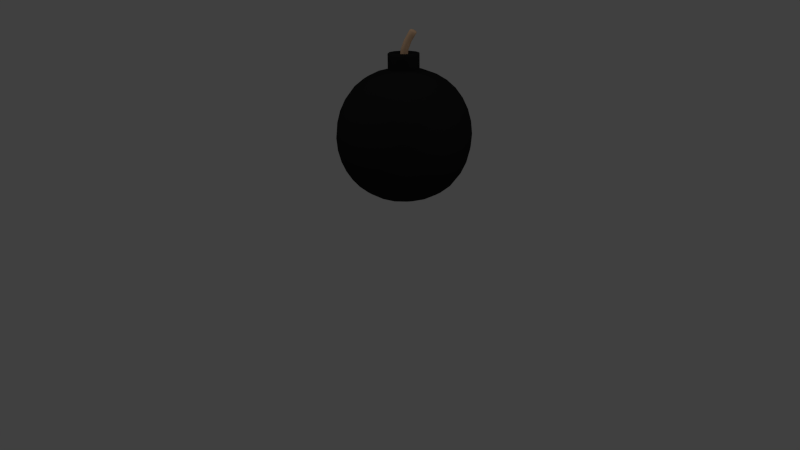 # Source: Bomb.blend  (saved by Blender 2.74.0; exported with 4.5.12 LTS)
import bpy
from mathutils import Matrix  # noqa: F401  (used for matrix-valued properties, if any)

bpy.ops.wm.read_factory_settings(use_empty=True)
scene = bpy.context.scene
scene.name = 'Scene'

# ---- collections
col_collection_1 = bpy.data.collections.new('Collection 1'); scene.collection.children.link(col_collection_1)

# ---- materials (node trees are filled in below, after node groups)
mat_bomb = bpy.data.materials.new('Bomb')
mat_bomb.alpha_threshold = 0.0
mat_bomb.use_transparent_shadow = False
mat_bomb.diffuse_color = (0.01599, 0.01599, 0.01599, 1.0)
mat_bomb.roughness = 0.5
mat_bombrope = bpy.data.materials.new('BombRope')
mat_bombrope.alpha_threshold = 0.0
mat_bombrope.use_transparent_shadow = False
mat_bombrope.diffuse_color = (0.8, 0.5193, 0.3226, 1.0)
mat_bombrope.roughness = 0.5

# ---- material node trees

# ---- world
world_world = bpy.data.worlds.new('World'); scene.world = world_world
world_world.color = (0.05088, 0.05088, 0.05088)
world_world.use_sun_shadow = False
world_world.sun_shadow_jitter_overblur = 0.0
world_world.cycles.sampling_method = 'MANUAL'
world_world.cycles.sample_map_resolution = 256
world_world.light_settings.ao_factor = 0.5

# ---- cameras
cam_camera = bpy.data.cameras.new('Camera')
cam_camera.clip_end = 100.0
cam_camera.lens = 35.0
cam_camera.sensor_width = 32.0
cam_camera.sensor_height = 18.0
cam_camera.ortho_scale = 7.314
cam_camera.dof.focus_distance = 0.0
cam_camera.dof.aperture_fstop = 128.0

# ---- lights
light_lamp_002 = bpy.data.lights.new('Lamp.002', 'POINT')
light_lamp_002.transmission_factor = 0.0
light_lamp_002.cutoff_distance = 30.0
light_lamp_002.energy = 100.0
light_lamp_002.shadow_buffer_clip_start = 1.001
light_lamp_002.shadow_soft_size = 0.1
light_lamp_002.shadow_maximum_resolution = 0.006
light_lamp_002.use_absolute_resolution = True
light_lamp_002.cycles.use_multiple_importance_sampling = False
light_lamp_001 = bpy.data.lights.new('Lamp.001', 'POINT')
light_lamp_001.transmission_factor = 0.0
light_lamp_001.cutoff_distance = 30.0
light_lamp_001.energy = 100.0
light_lamp_001.shadow_buffer_clip_start = 1.001
light_lamp_001.shadow_soft_size = 0.1
light_lamp_001.shadow_maximum_resolution = 0.006
light_lamp_001.use_absolute_resolution = True
light_lamp_001.cycles.use_multiple_importance_sampling = False
light_lamp = bpy.data.lights.new('Lamp', 'POINT')
light_lamp.transmission_factor = 0.0
light_lamp.cutoff_distance = 30.0
light_lamp.energy = 100.0
light_lamp.shadow_buffer_clip_start = 1.001
light_lamp.shadow_soft_size = 0.1
light_lamp.shadow_maximum_resolution = 0.006
light_lamp.use_absolute_resolution = True
light_lamp.cycles.use_multiple_importance_sampling = False

# ---- meshes
me_cube_001 = bpy.data.meshes.new('Cube.001')
me_cube_001.from_pydata([(0.06189, 0.1072, 0.6411), (0.1238, -7.011e-09, 0.6411), (0.06189, -0.1072, 0.6411), (-0.06189, -0.1072, 0.6411), (-0.1238, 0.0, 0.6411), (-0.06189, 0.1072, 0.6411), (-0.05239, 0.09075, 0.6464), (-0.1048, 0.0, 0.6464), (-0.05239, -0.09075, 0.6464), (0.05239, -0.09075, 0.6464), (0.1048, -7.011e-09, 0.6464), (0.05239, 0.09075, 0.6464), (-0.0429, 0.0743, 0.3969), (-0.0858, 0.0, 0.3969), (-0.0429, -0.0743, 0.3969), (0.0429, -0.0743, 0.3969), (0.0858, -7.011e-09, 0.3969), (0.0429, 0.0743, 0.3969), (0.0429, 0.0743, 0.5237), (0.0858, -7.011e-09, 0.5237), (0.0429, -0.0743, 0.5237), (-0.0429, -0.0743, 0.5237), (-0.0858, 0.0, 0.5237), (-0.0429, 0.0743, 0.5237), (-0.0429, 0.0743, 0.6442), (-0.0858, 0.0, 0.6442), (-0.0429, -0.0743, 0.6442), (0.0429, -0.0743, 0.6442), (0.0858, -7.011e-09, 0.6442), (0.0429, 0.0743, 0.6442), (-0.06189, 0.1072, 0.5117), (-0.1238, 0.0, 0.5117), (-0.06189, -0.1072, 0.5117), (0.06189, -0.1072, 0.5117), (0.1238, -7.011e-09, 0.5117), (0.06189, 0.1072, 0.5117), (0.06504, 0.02644, 0.8139), (0.05137, 0.0, 0.8203), (0.06504, -0.02644, 0.8139), (0.09239, -0.02644, 0.8011), (0.1061, 2.921e-09, 0.7946), (0.09239, 0.02644, 0.8011), (0.01526, 0.02644, 0.592), (0.03053, -3.505e-09, 0.592), (0.01526, -0.02644, 0.592), (-0.01526, -0.02644, 0.592), (-0.03053, -2.337e-09, 0.592), (-0.01526, 0.02644, 0.592), (0.08725, 1.558e-09, 0.8214), (0.04965, 0.02644, 0.7334), (0.06421, -5.842e-10, 0.7306), (0.04965, -0.02644, 0.7334), (0.02054, -0.02644, 0.7391), (0.005984, -1.168e-09, 0.742), (0.02054, 0.02644, 0.7391), (0.06189, 0.1072, 0.3877), (3.505e-09, 0.1251, 0.6411), (0.05951, 0.1031, 0.6451), (0.1083, 0.06253, 0.5117), (0.1238, -7.011e-09, 0.3877), (0.119, -7.011e-09, 0.6451), (0.1083, -0.06253, 0.5117), (0.06189, -0.1072, 0.3877), (0.05951, -0.1031, 0.6451), (-5.842e-09, -0.1251, 0.5117), (-0.06189, -0.1072, 0.3877), (-0.05951, -0.1031, 0.6451), (-0.1083, -0.06253, 0.5117), (-0.1238, 0.0, 0.3877), (-0.119, 0.0, 0.6451), (-0.1083, 0.06253, 0.5117), (-0.06189, 0.1072, 0.3877), (-0.05951, 0.1031, 0.6451), (0.04527, 0.07842, 0.6458), (0.09055, -7.011e-09, 0.6458), (0.04527, -0.07842, 0.6458), (-0.04527, -0.07842, 0.6458), (-0.09055, 0.0, 0.6458), (-0.04527, 0.07842, 0.6458), (1.168e-09, 0.1059, 0.6464), (-0.09169, 0.05294, 0.6464), (-0.09169, -0.05294, 0.6464), (-4.674e-09, -0.1059, 0.6464), (0.09169, -0.05294, 0.6464), (0.09169, 0.05294, 0.6464), (0.0429, 0.0743, 0.3886), (0.0858, -7.011e-09, 0.3886), (0.0429, -0.0743, 0.3886), (-0.0429, -0.0743, 0.3886), (-0.0858, 0.0, 0.3886), (-0.0429, 0.0743, 0.3886), (1.168e-09, 0.08669, 0.6442), (-0.07507, 0.04334, 0.3969), (-0.07507, -0.04334, 0.3969), (-4.674e-09, -0.08669, 0.3969), (0.07507, -0.04334, 0.3969), (0.07507, 0.04334, 0.3969), (1.168e-09, 0.08669, 0.3969), (-0.07507, 0.04334, 0.5237), (-0.07507, -0.04334, 0.5237), (-4.674e-09, -0.08669, 0.5237), (0.07507, -0.04334, 0.5237), (0.07507, 0.04334, 0.5237), (0.0429, 0.0743, 0.4328), (0.0858, -7.011e-09, 0.4328), (0.0429, -0.0743, 0.4328), (-0.0429, -0.0743, 0.4328), (-0.0858, 0.0, 0.4328), (-0.0429, 0.0743, 0.4328), (1.168e-09, 0.08669, 0.5237), (-0.07507, 0.04334, 0.6442), (-0.07507, -0.04334, 0.6442), (-4.674e-09, -0.08669, 0.6442), (0.07507, -0.04334, 0.6442), (0.07507, 0.04334, 0.6442), (-0.0429, 0.0743, 0.613), (-0.0858, 0.0, 0.613), (-0.0429, -0.0743, 0.613), (0.0429, -0.0743, 0.613), (0.0858, -7.011e-09, 0.613), (0.0429, 0.0743, 0.613), (3.505e-09, 0.1251, 0.5117), (0.1083, 0.06253, 0.6411), (0.1083, -0.06253, 0.6411), (-5.842e-09, -0.1251, 0.6411), (-0.1083, -0.06253, 0.6411), (-0.1083, 0.06253, 0.6411), (-0.06189, 0.1072, 0.6061), (-0.1238, 0.0, 0.6061), (-0.06189, -0.1072, 0.6061), (0.06189, -0.1072, 0.6061), (0.1238, -7.011e-09, 0.6061), (0.06189, 0.1072, 0.6061), (0.01526, 0.02644, 0.505), (0.03053, -3.505e-09, 0.505), (0.01526, -0.02644, 0.505), (-0.01526, -0.02644, 0.505), (-0.03053, -2.337e-09, 0.505), (-0.01526, 0.02644, 0.505), (0.09529, 0.01983, 0.8128), (0.1055, 2.873e-09, 0.8076), (0.09529, -0.01983, 0.8128), (0.07494, -0.01983, 0.8231), (0.06477, 3.895e-10, 0.8282), (0.07494, 0.01983, 0.8231), (5.842e-10, 0.03084, 0.592), (0.05479, 0.01542, 0.8187), (0.05479, -0.01542, 0.8187), (0.07872, -0.03084, 0.8075), (0.1027, -0.01542, 0.7962), (0.1027, 0.01542, 0.7962), (0.0351, 0.03084, 0.7363), (-0.02671, 0.01542, 0.592), (-0.02671, -0.01542, 0.592), (-1.461e-09, -0.03084, 0.592), (0.02671, -0.01542, 0.592), (0.02671, 0.01542, 0.592), (0.02386, 0.02644, 0.6709), (0.03895, -2.775e-09, 0.6701), (0.02386, -0.02644, 0.6709), (-0.006313, -0.02644, 0.6723), (-0.0214, -2.045e-09, 0.673), (-0.006313, 0.02644, 0.6723), (0.009623, 0.01542, 0.7413), (0.009623, -0.01542, 0.7413), (0.0351, -0.03084, 0.7363), (0.06057, -0.01542, 0.7313), (0.06057, 0.01542, 0.7313), (0.07872, 0.03084, 0.8075), (0.07753, 0.02644, 0.7775), (0.09151, 1.753e-09, 0.7724), (0.07753, -0.02644, 0.7775), (0.04957, -0.02644, 0.7879), (0.03559, -2.921e-10, 0.7931), (0.04957, 0.02644, 0.7879), (2.757e-09, 0.1251, 0.3877), (2.29e-09, 0.1203, 0.6451), (0.1083, 0.06253, 0.3877), (0.1041, 0.06013, 0.6451), (0.1083, -0.06253, 0.3877), (0.1041, -0.06013, 0.6451), (-6.614e-09, -0.1251, 0.3877), (-5.927e-09, -0.1203, 0.6451), (-0.1083, -0.06253, 0.3877), (-0.1041, -0.06013, 0.6451), (-0.1083, 0.06253, 0.3877), (-0.1041, 0.06013, 0.6451), (1.663e-09, 0.09149, 0.6458), (0.07923, 0.04574, 0.6458), (0.07923, -0.04574, 0.6458), (-4.574e-09, -0.09149, 0.6458), (-0.07923, -0.04574, 0.6458), (-0.07923, 0.04574, 0.6458), (1.911e-09, 0.08669, 0.3886), (0.07507, 0.04334, 0.3886), (0.07507, -0.04334, 0.3886), (-4.585e-09, -0.08669, 0.3886), (-0.07507, -0.04334, 0.3886), (-0.07507, 0.04334, 0.3886), (1.434e-09, 0.08669, 0.4328), (-0.07507, 0.04334, 0.4328), (-0.07507, -0.04334, 0.4328), (-4.225e-09, -0.08669, 0.4328), (0.07507, -0.04334, 0.4328), (0.07507, 0.04334, 0.4328), (1.859e-09, 0.08669, 0.613), (-0.07507, 0.04334, 0.613), (-0.07507, -0.04334, 0.613), (-4.225e-09, -0.08669, 0.613), (0.07507, -0.04334, 0.613), (0.07507, 0.04334, 0.613), (3.007e-09, 0.1251, 0.6061), (0.1083, 0.06253, 0.6061), (0.1083, -0.06253, 0.6061), (-6.162e-09, -0.1251, 0.6061), (-0.1083, -0.06253, 0.6061), (-0.1083, 0.06253, 0.6061), (6.801e-10, 0.03084, 0.505), (0.02671, 0.01542, 0.505), (0.02671, -0.01542, 0.505), (-1.631e-09, -0.03084, 0.505), (-0.02671, -0.01542, 0.505), (-0.02671, 0.01542, 0.505), (0.08346, 0.02546, 0.8152), (0.1031, 0.01273, 0.8055), (0.1031, -0.01273, 0.8055), (0.08346, -0.02546, 0.8152), (0.06382, -0.01273, 0.8249), (0.06382, 0.01273, 0.8249), (0.008774, 0.03084, 0.6716), (-0.01763, 0.01542, 0.6728), (-0.01763, -0.01542, 0.6728), (0.008774, -0.03084, 0.6716), (0.03517, -0.01542, 0.6703), (0.03517, 0.01542, 0.6703), (0.03908, 0.01542, 0.7918), (0.03908, -0.01542, 0.7918), (0.06355, -0.03084, 0.7827), (0.08802, -0.01542, 0.7737), (0.08802, 0.01542, 0.7737), (0.06355, 0.03084, 0.7827), (-0.5327, 0.0, 0.0), (-0.5236, 0.0, 0.1081), (-0.4963, -5.842e-10, 0.2117), (-0.451, 0.0, 0.3064), (-0.5236, 0.1081, 0.0), (-0.4963, 0.2117, 5.842e-10), (-0.451, 0.3064, 0.0), (-0.5236, 0.0, -0.1081), (-0.4963, 5.842e-10, -0.2117), (-0.451, 0.0, -0.3064), (-0.5236, -0.1081, 0.0), (-0.4963, -0.2117, -5.842e-10), (-0.451, -0.3064, 0.0), (-0.5146, -0.1062, 0.1062), (-0.4878, -0.1024, 0.208), (-0.4431, -0.09856, 0.301), (-0.4878, -0.208, 0.1024), (-0.4626, -0.2001, 0.2001), (-0.4214, -0.1913, 0.2885), (-0.4431, -0.301, 0.09856), (-0.4214, -0.2885, 0.1913), (-0.3875, -0.2724, 0.2724), (-0.5146, 0.1062, 0.1062), (-0.4878, 0.208, 0.1024), (-0.4431, 0.301, 0.09856), (-0.4878, 0.1024, 0.208), (-0.4626, 0.2001, 0.2001), (-0.4214, 0.2885, 0.1913), (-0.4431, 0.09856, 0.301), (-0.4214, 0.1913, 0.2885), (-0.3875, 0.2724, 0.2724), (-0.5146, 0.1062, -0.1062), (-0.4878, 0.1024, -0.208), (-0.4431, 0.09856, -0.301), (-0.4878, 0.208, -0.1024), (-0.4626, 0.2001, -0.2001), (-0.4214, 0.1913, -0.2885), (-0.4431, 0.301, -0.09856), (-0.4214, 0.2885, -0.1913), (-0.3875, 0.2724, -0.2724), (-0.5146, -0.1062, -0.1062), (-0.4878, -0.208, -0.1024), (-0.4431, -0.301, -0.09856), (-0.4878, -0.1024, -0.208), (-0.4626, -0.2001, -0.2001), (-0.4214, -0.2885, -0.1913), (-0.4431, -0.09856, -0.301), (-0.4214, -0.1913, -0.2885), (-0.3875, -0.2724, -0.2724), (0.0, 0.5327, 0.0), (0.0, 0.5236, 0.1081), (-5.842e-10, 0.4963, 0.2117), (0.0, 0.451, 0.3064), (0.1081, 0.5236, 0.0), (0.2117, 0.4963, 5.842e-10), (0.3064, 0.451, 0.0), (0.0, 0.5236, -0.1081), (5.842e-10, 0.4963, -0.2117), (0.0, 0.451, -0.3064), (-0.1081, 0.5236, 0.0), (-0.2117, 0.4963, -5.842e-10), (-0.3064, 0.451, 0.0), (-0.1062, 0.5146, 0.1062), (-0.1024, 0.4878, 0.208), (-0.09856, 0.4431, 0.301), (-0.208, 0.4878, 0.1024), (-0.2001, 0.4626, 0.2001), (-0.1913, 0.4214, 0.2885), (-0.301, 0.4431, 0.09856), (-0.2885, 0.4214, 0.1913), (-0.2724, 0.3875, 0.2724), (0.1062, 0.5146, 0.1062), (0.208, 0.4878, 0.1024), (0.301, 0.4431, 0.09856), (0.1024, 0.4878, 0.208), (0.2001, 0.4626, 0.2001), (0.2885, 0.4214, 0.1913), (0.09856, 0.4431, 0.301), (0.1913, 0.4214, 0.2885), (0.2724, 0.3875, 0.2724), (0.1062, 0.5146, -0.1062), (0.1024, 0.4878, -0.208), (0.09856, 0.4431, -0.301), (0.208, 0.4878, -0.1024), (0.2001, 0.4626, -0.2001), (0.1913, 0.4214, -0.2885), (0.301, 0.4431, -0.09856), (0.2885, 0.4214, -0.1913), (0.2724, 0.3875, -0.2724), (-0.1062, 0.5146, -0.1062), (-0.208, 0.4878, -0.1024), (-0.301, 0.4431, -0.09856), (-0.1024, 0.4878, -0.208), (-0.2001, 0.4626, -0.2001), (-0.2885, 0.4214, -0.1913), (-0.09856, 0.4431, -0.301), (-0.1913, 0.4214, -0.2885), (-0.2724, 0.3875, -0.2724), (0.5327, 0.0, 0.0), (0.5236, 0.0, 0.1081), (0.4963, 5.842e-10, 0.2117), (0.451, 0.0, 0.3064), (0.5236, -0.1081, 0.0), (0.4963, -0.2117, 5.842e-10), (0.451, -0.3064, 0.0), (0.5236, 0.0, -0.1081), (0.4963, -5.842e-10, -0.2117), (0.451, 0.0, -0.3064), (0.5236, 0.1081, 0.0), (0.4963, 0.2117, -5.842e-10), (0.451, 0.3064, 0.0), (0.5146, 0.1062, 0.1062), (0.4878, 0.1024, 0.208), (0.4431, 0.09856, 0.301), (0.4878, 0.208, 0.1024), (0.4626, 0.2001, 0.2001), (0.4214, 0.1913, 0.2885), (0.4431, 0.301, 0.09856), (0.4214, 0.2885, 0.1913), (0.3875, 0.2724, 0.2724), (0.5146, -0.1062, 0.1062), (0.4878, -0.208, 0.1024), (0.4431, -0.301, 0.09856), (0.4878, -0.1024, 0.208), (0.4626, -0.2001, 0.2001), (0.4214, -0.2885, 0.1913), (0.4431, -0.09856, 0.301), (0.4214, -0.1913, 0.2885), (0.3875, -0.2724, 0.2724), (0.5146, -0.1062, -0.1062), (0.4878, -0.1024, -0.208), (0.4431, -0.09856, -0.301), (0.4878, -0.208, -0.1024), (0.4626, -0.2001, -0.2001), (0.4214, -0.1913, -0.2885), (0.4431, -0.301, -0.09856), (0.4214, -0.2885, -0.1913), (0.3875, -0.2724, -0.2724), (0.5146, 0.1062, -0.1062), (0.4878, 0.208, -0.1024), (0.4431, 0.301, -0.09856), (0.4878, 0.1024, -0.208), (0.4626, 0.2001, -0.2001), (0.4214, 0.2885, -0.1913), (0.4431, 0.09856, -0.301), (0.4214, 0.1913, -0.2885), (0.3875, 0.2724, -0.2724), (0.0, -0.5327, 0.0), (0.0, -0.5236, 0.1081), (5.842e-10, -0.4963, 0.2117), (0.0, -0.451, 0.3064), (-0.1081, -0.5236, 0.0), (-0.2117, -0.4963, 5.842e-10), (-0.3064, -0.451, 0.0), (0.0, -0.5236, -0.1081), (-5.842e-10, -0.4963, -0.2117), (0.0, -0.451, -0.3064), (0.1081, -0.5236, 0.0), (0.2117, -0.4963, -5.842e-10), (0.3064, -0.451, 0.0), (0.1062, -0.5146, 0.1062), (0.1024, -0.4878, 0.208), (0.09856, -0.4431, 0.301), (0.208, -0.4878, 0.1024), (0.2001, -0.4626, 0.2001), (0.1913, -0.4214, 0.2885), (0.301, -0.4431, 0.09856), (0.2885, -0.4214, 0.1913), (0.2724, -0.3875, 0.2724), (-0.1062, -0.5146, 0.1062), (-0.208, -0.4878, 0.1024), (-0.301, -0.4431, 0.09856), (-0.1024, -0.4878, 0.208), (-0.2001, -0.4626, 0.2001), (-0.2885, -0.4214, 0.1913), (-0.09856, -0.4431, 0.301), (-0.1913, -0.4214, 0.2885), (-0.2724, -0.3875, 0.2724), (-0.1062, -0.5146, -0.1062), (-0.1024, -0.4878, -0.208), (-0.09856, -0.4431, -0.301), (-0.208, -0.4878, -0.1024), (-0.2001, -0.4626, -0.2001), (-0.1913, -0.4214, -0.2885), (-0.301, -0.4431, -0.09856), (-0.2885, -0.4214, -0.1913), (-0.2724, -0.3875, -0.2724), (0.1062, -0.5146, -0.1062), (0.208, -0.4878, -0.1024), (0.301, -0.4431, -0.09856), (0.1024, -0.4878, -0.208), (0.2001, -0.4626, -0.2001), (0.2885, -0.4214, -0.1913), (0.09856, -0.4431, -0.301), (0.1913, -0.4214, -0.2885), (0.2724, -0.3875, -0.2724), (0.0, 0.0, -0.5327), (-0.1081, 0.0, -0.5236), (-0.2117, -5.842e-10, -0.4963), (-0.3064, 0.0, -0.451), (0.0, 0.1081, -0.5236), (-5.842e-10, 0.2117, -0.4963), (0.0, 0.3064, -0.451), (0.1081, 0.0, -0.5236), (0.2117, 5.842e-10, -0.4963), (0.3064, 0.0, -0.451), (0.0, -0.1081, -0.5236), (5.842e-10, -0.2117, -0.4963), (0.0, -0.3064, -0.451), (-0.1062, -0.1062, -0.5146), (-0.208, -0.1024, -0.4878), (-0.301, -0.09856, -0.4431), (-0.1024, -0.208, -0.4878), (-0.2001, -0.2001, -0.4626), (-0.2885, -0.1913, -0.4214), (-0.09856, -0.301, -0.4431), (-0.1913, -0.2885, -0.4214), (-0.2724, -0.2724, -0.3875), (-0.1062, 0.1062, -0.5146), (-0.1024, 0.208, -0.4878), (-0.09856, 0.301, -0.4431), (-0.208, 0.1024, -0.4878), (-0.2001, 0.2001, -0.4626), (-0.1913, 0.2885, -0.4214), (-0.301, 0.09856, -0.4431), (-0.2885, 0.1913, -0.4214), (-0.2724, 0.2724, -0.3875), (0.1062, 0.1062, -0.5146), (0.208, 0.1024, -0.4878), (0.301, 0.09856, -0.4431), (0.1024, 0.208, -0.4878), (0.2001, 0.2001, -0.4626), (0.2885, 0.1913, -0.4214), (0.09856, 0.301, -0.4431), (0.1913, 0.2885, -0.4214), (0.2724, 0.2724, -0.3875), (0.1062, -0.1062, -0.5146), (0.1024, -0.208, -0.4878), (0.09856, -0.301, -0.4431), (0.208, -0.1024, -0.4878), (0.2001, -0.2001, -0.4626), (0.1913, -0.2885, -0.4214), (0.301, -0.09856, -0.4431), (0.2885, -0.1913, -0.4214), (0.2724, -0.2724, -0.3875), (0.0, 0.0, 0.5327), (0.1081, 0.0, 0.5236), (0.2117, -5.842e-10, 0.4963), (0.3064, 0.0, 0.451), (0.0, 0.1081, 0.5236), (5.842e-10, 0.2117, 0.4963), (0.0, 0.3064, 0.451), (-0.1081, 0.0, 0.5236), (-0.2117, 5.842e-10, 0.4963), (-0.3064, 0.0, 0.451), (0.0, -0.1081, 0.5236), (-5.842e-10, -0.2117, 0.4963), (0.0, -0.3064, 0.451), (0.1062, -0.1062, 0.5146), (0.208, -0.1024, 0.4878), (0.301, -0.09856, 0.4431), (0.1024, -0.208, 0.4878), (0.2001, -0.2001, 0.4626), (0.2885, -0.1913, 0.4214), (0.09856, -0.301, 0.4431), (0.1913, -0.2885, 0.4214), (0.2724, -0.2724, 0.3875), (0.1062, 0.1062, 0.5146), (0.1024, 0.208, 0.4878), (0.09856, 0.301, 0.4431), (0.208, 0.1024, 0.4878), (0.2001, 0.2001, 0.4626), (0.1913, 0.2885, 0.4214), (0.301, 0.09856, 0.4431), (0.2885, 0.1913, 0.4214), (0.2724, 0.2724, 0.3875), (-0.1062, 0.1062, 0.5146), (-0.208, 0.1024, 0.4878), (-0.301, 0.09856, 0.4431), (-0.1024, 0.208, 0.4878), (-0.2001, 0.2001, 0.4626), (-0.2885, 0.1913, 0.4214), (-0.09856, 0.301, 0.4431), (-0.1913, 0.2885, 0.4214), (-0.2724, 0.2724, 0.3875), (-0.1062, -0.1062, 0.5146), (-0.1024, -0.208, 0.4878), (-0.09856, -0.301, 0.4431), (-0.208, -0.1024, 0.4878), (-0.2001, -0.2001, 0.4626), (-0.1913, -0.2885, 0.4214), (-0.301, -0.09856, 0.4431), (-0.2885, -0.1913, 0.4214), (-0.2724, -0.2724, 0.3875), (-0.3388, -0.3388, -0.2634), (-0.3636, -0.3636, -0.1867), (-0.3808, -0.3808, -0.09666), (-0.3876, -0.3876, 0.0), (-0.3808, -0.3808, 0.09666), (-0.3636, -0.3636, 0.1867), (-0.3388, -0.3388, 0.2634), (-0.3388, -0.2634, 0.3388), (-0.3636, -0.1867, 0.3636), (-0.3808, -0.09666, 0.3808), (-0.3876, 0.0, 0.3876), (-0.3808, 0.09666, 0.3808), (-0.3636, 0.1867, 0.3636), (-0.3388, 0.2634, 0.3388), (-0.3388, 0.3388, 0.2634), (-0.3636, 0.3636, 0.1867), (-0.3808, 0.3808, 0.09666), (-0.3876, 0.3876, 0.0), (-0.3808, 0.3808, -0.09666), (-0.3636, 0.3636, -0.1867), (-0.3388, 0.3388, -0.2634), (-0.3388, 0.2634, -0.3388), (-0.3636, 0.1867, -0.3636), (-0.3808, 0.09666, -0.3808), (-0.3876, 0.0, -0.3876), (-0.3808, -0.09666, -0.3808), (-0.3636, -0.1867, -0.3636), (-0.3388, -0.2634, -0.3388), (-0.2634, 0.3388, 0.3388), (-0.1867, 0.3636, 0.3636), (-0.09666, 0.3808, 0.3808), (0.0, 0.3876, 0.3876), (0.09666, 0.3808, 0.3808), (0.1867, 0.3636, 0.3636), (0.2634, 0.3388, 0.3388), (0.3388, 0.3388, 0.2634), (0.3636, 0.3636, 0.1867), (0.3808, 0.3808, 0.09666), (0.3876, 0.3876, 0.0), (0.3808, 0.3808, -0.09666), (0.3636, 0.3636, -0.1867), (0.3388, 0.3388, -0.2634), (0.2634, 0.3388, -0.3388), (0.1867, 0.3636, -0.3636), (0.09666, 0.3808, -0.3808), (0.0, 0.3876, -0.3876), (-0.09666, 0.3808, -0.3808), (-0.1867, 0.3636, -0.3636), (-0.2634, 0.3388, -0.3388), (0.3388, 0.2634, 0.3388), (0.3636, 0.1867, 0.3636), (0.3808, 0.09666, 0.3808), (0.3876, 0.0, 0.3876), (0.3808, -0.09666, 0.3808), (0.3636, -0.1867, 0.3636), (0.3388, -0.2634, 0.3388), (0.3388, -0.3388, 0.2634), (0.3636, -0.3636, 0.1867), (0.3808, -0.3808, 0.09666), (0.3876, -0.3876, 0.0), (0.3808, -0.3808, -0.09666), (0.3636, -0.3636, -0.1867), (0.3388, -0.3388, -0.2634), (0.3388, -0.2634, -0.3388), (0.3636, -0.1867, -0.3636), (0.3808, -0.09666, -0.3808), (0.3876, 0.0, -0.3876), (0.3808, 0.09666, -0.3808), (0.3636, 0.1867, -0.3636), (0.3388, 0.2634, -0.3388), (0.2634, -0.3388, 0.3388), (0.1867, -0.3636, 0.3636), (0.09666, -0.3808, 0.3808), (0.0, -0.3876, 0.3876), (-0.09666, -0.3808, 0.3808), (-0.1867, -0.3636, 0.3636), (-0.2634, -0.3388, 0.3388), (-0.2634, -0.3388, -0.3388), (-0.1867, -0.3636, -0.3636), (-0.09666, -0.3808, -0.3808), (0.0, -0.3876, -0.3876), (0.09666, -0.3808, -0.3808), (0.1867, -0.3636, -0.3636), (0.2634, -0.3388, -0.3388), (-0.3146, -0.3146, -0.3146), (-0.3146, -0.3146, 0.3146), (-0.3146, 0.3146, -0.3146), (-0.3146, 0.3146, 0.3146), (0.3146, -0.3146, -0.3146), (0.3146, -0.3146, 0.3146), (0.3146, 0.3146, -0.3146), (0.3146, 0.3146, 0.3146)], [], [(0, 132, 211, 56), (0, 56, 176, 57), (0, 57, 178, 122), (0, 122, 212, 132), (1, 131, 212, 122), (1, 122, 178, 60), (1, 60, 180, 123), (1, 123, 213, 131), (2, 130, 213, 123), (2, 123, 180, 63), (2, 63, 182, 124), (2, 124, 214, 130), (3, 129, 214, 124), (3, 124, 182, 66), (3, 66, 184, 125), (3, 125, 215, 129), (4, 128, 215, 125), (4, 125, 184, 69), (4, 69, 186, 126), (4, 126, 216, 128), (5, 127, 216, 126), (5, 126, 186, 72), (5, 72, 176, 56), (5, 56, 211, 127), (6, 79, 176, 72), (6, 72, 186, 80), (6, 80, 192, 78), (6, 78, 187, 79), (7, 80, 186, 69), (7, 69, 184, 81), (7, 81, 191, 77), (7, 77, 192, 80), (8, 81, 184, 66), (8, 66, 182, 82), (8, 82, 190, 76), (8, 76, 191, 81), (9, 82, 182, 63), (9, 63, 180, 83), (9, 83, 189, 75), (9, 75, 190, 82), (10, 83, 180, 60), (10, 60, 178, 84), (10, 84, 188, 74), (10, 74, 189, 83), (11, 84, 178, 57), (11, 57, 176, 79), (11, 79, 187, 73), (11, 73, 188, 84), (12, 97, 199, 108), (12, 108, 200, 92), (12, 92, 198, 90), (12, 90, 193, 97), (13, 92, 200, 107), (13, 107, 201, 93), (13, 93, 197, 89), (13, 89, 198, 92), (14, 93, 201, 106), (14, 106, 202, 94), (14, 94, 196, 88), (14, 88, 197, 93), (15, 94, 202, 105), (15, 105, 203, 95), (15, 95, 195, 87), (15, 87, 196, 94), (16, 95, 203, 104), (16, 104, 204, 96), (16, 96, 194, 86), (16, 86, 195, 95), (17, 96, 204, 103), (17, 103, 199, 97), (17, 97, 193, 85), (17, 85, 194, 96), (18, 102, 210, 120), (18, 120, 205, 109), (18, 109, 199, 103), (18, 103, 204, 102), (19, 101, 209, 119), (19, 119, 210, 102), (19, 102, 204, 104), (19, 104, 203, 101), (20, 100, 208, 118), (20, 118, 209, 101), (20, 101, 203, 105), (20, 105, 202, 100), (21, 99, 207, 117), (21, 117, 208, 100), (21, 100, 202, 106), (21, 106, 201, 99), (22, 98, 206, 116), (22, 116, 207, 99), (22, 99, 201, 107), (22, 107, 200, 98), (23, 109, 205, 115), (23, 115, 206, 98), (23, 98, 200, 108), (23, 108, 199, 109), (24, 91, 187, 78), (24, 78, 192, 110), (24, 110, 206, 115), (24, 115, 205, 91), (25, 110, 192, 77), (25, 77, 191, 111), (25, 111, 207, 116), (25, 116, 206, 110), (26, 111, 191, 76), (26, 76, 190, 112), (26, 112, 208, 117), (26, 117, 207, 111), (27, 112, 190, 75), (27, 75, 189, 113), (27, 113, 209, 118), (27, 118, 208, 112), (28, 113, 189, 74), (28, 74, 188, 114), (28, 114, 210, 119), (28, 119, 209, 113), (29, 114, 188, 73), (29, 73, 187, 91), (29, 91, 205, 120), (29, 120, 210, 114), (30, 71, 185, 70), (30, 70, 216, 127), (30, 127, 211, 121), (30, 121, 175, 71), (31, 68, 183, 67), (31, 67, 215, 128), (31, 128, 216, 70), (31, 70, 185, 68), (32, 65, 181, 64), (32, 64, 214, 129), (32, 129, 215, 67), (32, 67, 183, 65), (33, 62, 179, 61), (33, 61, 213, 130), (33, 130, 214, 64), (33, 64, 181, 62), (34, 59, 177, 58), (34, 58, 212, 131), (34, 131, 213, 61), (34, 61, 179, 59), (35, 55, 175, 121), (35, 121, 211, 132), (35, 132, 212, 58), (35, 58, 177, 55), (36, 168, 240, 174), (36, 174, 235, 146), (36, 146, 228, 144), (36, 144, 223, 168), (37, 146, 235, 173), (37, 173, 236, 147), (37, 147, 227, 143), (37, 143, 228, 146), (38, 147, 236, 172), (38, 172, 237, 148), (38, 148, 226, 142), (38, 142, 227, 147), (39, 148, 237, 171), (39, 171, 238, 149), (39, 149, 225, 141), (39, 141, 226, 148), (40, 149, 238, 170), (40, 170, 239, 150), (40, 150, 224, 140), (40, 140, 225, 149), (41, 150, 239, 169), (41, 169, 240, 168), (41, 168, 223, 139), (41, 139, 224, 150), (42, 156, 218, 133), (42, 133, 217, 145), (42, 145, 229, 157), (42, 157, 234, 156), (43, 155, 219, 134), (43, 134, 218, 156), (43, 156, 234, 158), (43, 158, 233, 155), (44, 154, 220, 135), (44, 135, 219, 155), (44, 155, 233, 159), (44, 159, 232, 154), (45, 153, 221, 136), (45, 136, 220, 154), (45, 154, 232, 160), (45, 160, 231, 153), (46, 152, 222, 137), (46, 137, 221, 153), (46, 153, 231, 161), (46, 161, 230, 152), (47, 145, 217, 138), (47, 138, 222, 152), (47, 152, 230, 162), (47, 162, 229, 145), (48, 139, 223, 144), (48, 144, 228, 143), (48, 143, 227, 142), (48, 142, 226, 141), (48, 141, 225, 140), (48, 140, 224, 139), (49, 167, 234, 157), (49, 157, 229, 151), (49, 151, 240, 169), (49, 169, 239, 167), (50, 166, 233, 158), (50, 158, 234, 167), (50, 167, 239, 170), (50, 170, 238, 166), (51, 165, 232, 159), (51, 159, 233, 166), (51, 166, 238, 171), (51, 171, 237, 165), (52, 164, 231, 160), (52, 160, 232, 165), (52, 165, 237, 172), (52, 172, 236, 164), (53, 163, 230, 161), (53, 161, 231, 164), (53, 164, 236, 173), (53, 173, 235, 163), (54, 151, 229, 162), (54, 162, 230, 163), (54, 163, 235, 174), (54, 174, 240, 151), (241, 251, 254, 242), (242, 254, 255, 243), (243, 255, 256, 244), (244, 256, 544, 545), (251, 252, 257, 254), (254, 257, 258, 255), (255, 258, 259, 256), (256, 259, 543, 544), (252, 253, 260, 257), (257, 260, 261, 258), (258, 261, 262, 259), (259, 262, 542, 543), (253, 538, 539, 260), (260, 539, 540, 261), (261, 540, 541, 262), (262, 541, 620, 542), (241, 242, 263, 245), (245, 263, 264, 246), (246, 264, 265, 247), (247, 265, 551, 552), (242, 243, 266, 263), (263, 266, 267, 264), (264, 267, 268, 265), (265, 268, 550, 551), (243, 244, 269, 266), (266, 269, 270, 267), (267, 270, 271, 268), (268, 271, 549, 550), (244, 545, 546, 269), (269, 546, 547, 270), (270, 547, 548, 271), (271, 548, 622, 549), (241, 245, 272, 248), (248, 272, 273, 249), (249, 273, 274, 250), (250, 274, 558, 559), (245, 246, 275, 272), (272, 275, 276, 273), (273, 276, 277, 274), (274, 277, 557, 558), (246, 247, 278, 275), (275, 278, 279, 276), (276, 279, 280, 277), (277, 280, 556, 557), (247, 552, 553, 278), (278, 553, 554, 279), (279, 554, 555, 280), (280, 555, 621, 556), (241, 248, 281, 251), (251, 281, 282, 252), (252, 282, 283, 253), (253, 283, 537, 538), (248, 249, 284, 281), (281, 284, 285, 282), (282, 285, 286, 283), (283, 286, 536, 537), (249, 250, 287, 284), (284, 287, 288, 285), (285, 288, 289, 286), (286, 289, 535, 536), (250, 559, 560, 287), (287, 560, 561, 288), (288, 561, 562, 289), (289, 562, 619, 535), (290, 300, 303, 291), (291, 303, 304, 292), (292, 304, 305, 293), (293, 305, 565, 566), (300, 301, 306, 303), (303, 306, 307, 304), (304, 307, 308, 305), (305, 308, 564, 565), (301, 302, 309, 306), (306, 309, 310, 307), (307, 310, 311, 308), (308, 311, 563, 564), (302, 552, 551, 309), (309, 551, 550, 310), (310, 550, 549, 311), (311, 549, 622, 563), (290, 291, 312, 294), (294, 312, 313, 295), (295, 313, 314, 296), (296, 314, 572, 573), (291, 292, 315, 312), (312, 315, 316, 313), (313, 316, 317, 314), (314, 317, 571, 572), (292, 293, 318, 315), (315, 318, 319, 316), (316, 319, 320, 317), (317, 320, 570, 571), (293, 566, 567, 318), (318, 567, 568, 319), (319, 568, 569, 320), (320, 569, 626, 570), (290, 294, 321, 297), (297, 321, 322, 298), (298, 322, 323, 299), (299, 323, 579, 580), (294, 295, 324, 321), (321, 324, 325, 322), (322, 325, 326, 323), (323, 326, 578, 579), (295, 296, 327, 324), (324, 327, 328, 325), (325, 328, 329, 326), (326, 329, 577, 578), (296, 573, 574, 327), (327, 574, 575, 328), (328, 575, 576, 329), (329, 576, 625, 577), (290, 297, 330, 300), (300, 330, 331, 301), (301, 331, 332, 302), (302, 332, 553, 552), (297, 298, 333, 330), (330, 333, 334, 331), (331, 334, 335, 332), (332, 335, 554, 553), (298, 299, 336, 333), (333, 336, 337, 334), (334, 337, 338, 335), (335, 338, 555, 554), (299, 580, 581, 336), (336, 581, 582, 337), (337, 582, 583, 338), (338, 583, 621, 555), (339, 349, 352, 340), (340, 352, 353, 341), (341, 353, 354, 342), (342, 354, 586, 587), (349, 350, 355, 352), (352, 355, 356, 353), (353, 356, 357, 354), (354, 357, 585, 586), (350, 351, 358, 355), (355, 358, 359, 356), (356, 359, 360, 357), (357, 360, 584, 585), (351, 573, 572, 358), (358, 572, 571, 359), (359, 571, 570, 360), (360, 570, 626, 584), (339, 340, 361, 343), (343, 361, 362, 344), (344, 362, 363, 345), (345, 363, 593, 594), (340, 341, 364, 361), (361, 364, 365, 362), (362, 365, 366, 363), (363, 366, 592, 593), (341, 342, 367, 364), (364, 367, 368, 365), (365, 368, 369, 366), (366, 369, 591, 592), (342, 587, 588, 367), (367, 588, 589, 368), (368, 589, 590, 369), (369, 590, 624, 591), (339, 343, 370, 346), (346, 370, 371, 347), (347, 371, 372, 348), (348, 372, 600, 601), (343, 344, 373, 370), (370, 373, 374, 371), (371, 374, 375, 372), (372, 375, 599, 600), (344, 345, 376, 373), (373, 376, 377, 374), (374, 377, 378, 375), (375, 378, 598, 599), (345, 594, 595, 376), (376, 595, 596, 377), (377, 596, 597, 378), (378, 597, 623, 598), (339, 346, 379, 349), (349, 379, 380, 350), (350, 380, 381, 351), (351, 381, 574, 573), (346, 347, 382, 379), (379, 382, 383, 380), (380, 383, 384, 381), (381, 384, 575, 574), (347, 348, 385, 382), (382, 385, 386, 383), (383, 386, 387, 384), (384, 387, 576, 575), (348, 601, 602, 385), (385, 602, 603, 386), (386, 603, 604, 387), (387, 604, 625, 576), (388, 398, 401, 389), (389, 401, 402, 390), (390, 402, 403, 391), (391, 403, 607, 608), (398, 399, 404, 401), (401, 404, 405, 402), (402, 405, 406, 403), (403, 406, 606, 607), (399, 400, 407, 404), (404, 407, 408, 405), (405, 408, 409, 406), (406, 409, 605, 606), (400, 594, 593, 407), (407, 593, 592, 408), (408, 592, 591, 409), (409, 591, 624, 605), (388, 389, 410, 392), (392, 410, 411, 393), (393, 411, 412, 394), (394, 412, 539, 538), (389, 390, 413, 410), (410, 413, 414, 411), (411, 414, 415, 412), (412, 415, 540, 539), (390, 391, 416, 413), (413, 416, 417, 414), (414, 417, 418, 415), (415, 418, 541, 540), (391, 608, 609, 416), (416, 609, 610, 417), (417, 610, 611, 418), (418, 611, 620, 541), (388, 392, 419, 395), (395, 419, 420, 396), (396, 420, 421, 397), (397, 421, 614, 615), (392, 393, 422, 419), (419, 422, 423, 420), (420, 423, 424, 421), (421, 424, 613, 614), (393, 394, 425, 422), (422, 425, 426, 423), (423, 426, 427, 424), (424, 427, 612, 613), (394, 538, 537, 425), (425, 537, 536, 426), (426, 536, 535, 427), (427, 535, 619, 612), (388, 395, 428, 398), (398, 428, 429, 399), (399, 429, 430, 400), (400, 430, 595, 594), (395, 396, 431, 428), (428, 431, 432, 429), (429, 432, 433, 430), (430, 433, 596, 595), (396, 397, 434, 431), (431, 434, 435, 432), (432, 435, 436, 433), (433, 436, 597, 596), (397, 615, 616, 434), (434, 616, 617, 435), (435, 617, 618, 436), (436, 618, 623, 597), (437, 447, 450, 438), (438, 450, 451, 439), (439, 451, 452, 440), (440, 452, 560, 559), (447, 448, 453, 450), (450, 453, 454, 451), (451, 454, 455, 452), (452, 455, 561, 560), (448, 449, 456, 453), (453, 456, 457, 454), (454, 457, 458, 455), (455, 458, 562, 561), (449, 615, 614, 456), (456, 614, 613, 457), (457, 613, 612, 458), (458, 612, 619, 562), (437, 438, 459, 441), (441, 459, 460, 442), (442, 460, 461, 443), (443, 461, 581, 580), (438, 439, 462, 459), (459, 462, 463, 460), (460, 463, 464, 461), (461, 464, 582, 581), (439, 440, 465, 462), (462, 465, 466, 463), (463, 466, 467, 464), (464, 467, 583, 582), (440, 559, 558, 465), (465, 558, 557, 466), (466, 557, 556, 467), (467, 556, 621, 583), (437, 441, 468, 444), (444, 468, 469, 445), (445, 469, 470, 446), (446, 470, 602, 601), (441, 442, 471, 468), (468, 471, 472, 469), (469, 472, 473, 470), (470, 473, 603, 602), (442, 443, 474, 471), (471, 474, 475, 472), (472, 475, 476, 473), (473, 476, 604, 603), (443, 580, 579, 474), (474, 579, 578, 475), (475, 578, 577, 476), (476, 577, 625, 604), (437, 444, 477, 447), (447, 477, 478, 448), (448, 478, 479, 449), (449, 479, 616, 615), (444, 445, 480, 477), (477, 480, 481, 478), (478, 481, 482, 479), (479, 482, 617, 616), (445, 446, 483, 480), (480, 483, 484, 481), (481, 484, 485, 482), (482, 485, 618, 617), (446, 601, 600, 483), (483, 600, 599, 484), (484, 599, 598, 485), (485, 598, 623, 618), (486, 496, 499, 487), (487, 499, 500, 488), (488, 500, 501, 489), (489, 501, 588, 587), (496, 497, 502, 499), (499, 502, 503, 500), (500, 503, 504, 501), (501, 504, 589, 588), (497, 498, 505, 502), (502, 505, 506, 503), (503, 506, 507, 504), (504, 507, 590, 589), (498, 608, 607, 505), (505, 607, 606, 506), (506, 606, 605, 507), (507, 605, 624, 590), (486, 487, 508, 490), (490, 508, 509, 491), (491, 509, 510, 492), (492, 510, 567, 566), (487, 488, 511, 508), (508, 511, 512, 509), (509, 512, 513, 510), (510, 513, 568, 567), (488, 489, 514, 511), (511, 514, 515, 512), (512, 515, 516, 513), (513, 516, 569, 568), (489, 587, 586, 514), (514, 586, 585, 515), (515, 585, 584, 516), (516, 584, 626, 569), (486, 490, 517, 493), (493, 517, 518, 494), (494, 518, 519, 495), (495, 519, 546, 545), (490, 491, 520, 517), (517, 520, 521, 518), (518, 521, 522, 519), (519, 522, 547, 546), (491, 492, 523, 520), (520, 523, 524, 521), (521, 524, 525, 522), (522, 525, 548, 547), (492, 566, 565, 523), (523, 565, 564, 524), (524, 564, 563, 525), (525, 563, 622, 548), (486, 493, 526, 496), (496, 526, 527, 497), (497, 527, 528, 498), (498, 528, 609, 608), (493, 494, 529, 526), (526, 529, 530, 527), (527, 530, 531, 528), (528, 531, 610, 609), (494, 495, 532, 529), (529, 532, 533, 530), (530, 533, 534, 531), (531, 534, 611, 610), (495, 545, 544, 532), (532, 544, 543, 533), (533, 543, 542, 534), (534, 542, 620, 611)])
me_cube_001.polygons.foreach_set('use_smooth', [True] * 606)
me_cube_001.polygons.foreach_set('material_index', [0, 0, 0, 0, 0, 0, 0, 0, 0, 0, 0, 0, 0, 0, 0, 0, 0, 0, 0, 0, 0, 0, 0, 0, 0, 0, 0, 0, 0, 0, 0, 0, 0, 0, 0, 0, 0, 0, 0, 0, 0, 0, 0, 0, 0, 0, 0, 0, 0, 0, 0, 0, 0, 0, 0, 0, 0, 0, 0, 0, 0, 0, 0, 0, 0, 0, 0, 0, 0, 0, 0, 0, 0, 0, 0, 0, 0, 0, 0, 0, 0, 0, 0, 0, 0, 0, 0, 0, 0, 0, 0, 0, 0, 0, 0, 0, 0, 0, 0, 0, 0, 0, 0, 0, 0, 0, 0, 0, 0, 0, 0, 0, 0, 0, 0, 0, 0, 0, 0, 0, 0, 0, 0, 0, 0, 0, 0, 0, 0, 0, 0, 0, 0, 0, 0, 0, 0, 0, 0, 0, 0, 0, 0, 0, 1, 1, 1, 1, 1, 1, 1, 1, 1, 1, 1, 1, 1, 1, 1, 1, 1, 1, 1, 1, 1, 1, 1, 1, 1, 1, 1, 1, 1, 1, 1, 1, 1, 1, 1, 1, 1, 1, 1, 1, 1, 1, 1, 1, 1, 1, 1, 1, 1, 1, 1, 1, 1, 1, 1, 1, 1, 1, 1, 1, 1, 1, 1, 1, 1, 1, 1, 1, 1, 1, 1, 1, 1, 1, 1, 1, 1, 1, 0, 0, 0, 0, 0, 0, 0, 0, 0, 0, 0, 0, 0, 0, 0, 0, 0, 0, 0, 0, 0, 0, 0, 0, 0, 0, 0, 0, 0, 0, 0, 0, 0, 0, 0, 0, 0, 0, 0, 0, 0, 0, 0, 0, 0, 0, 0, 0, 0, 0, 0, 0, 0, 0, 0, 0, 0, 0, 0, 0, 0, 0, 0, 0, 0, 0, 0, 0, 0, 0, 0, 0, 0, 0, 0, 0, 0, 0, 0, 0, 0, 0, 0, 0, 0, 0, 0, 0, 0, 0, 0, 0, 0, 0, 0, 0, 0, 0, 0, 0, 0, 0, 0, 0, 0, 0, 0, 0, 0, 0, 0, 0, 0, 0, 0, 0, 0, 0, 0, 0, 0, 0, 0, 0, 0, 0, 0, 0, 0, 0, 0, 0, 0, 0, 0, 0, 0, 0, 0, 0, 0, 0, 0, 0, 0, 0, 0, 0, 0, 0, 0, 0, 0, 0, 0, 0, 0, 0, 0, 0, 0, 0, 0, 0, 0, 0, 0, 0, 0, 0, 0, 0, 0, 0, 0, 0, 0, 0, 0, 0, 0, 0, 0, 0, 0, 0, 0, 0, 0, 0, 0, 0, 0, 0, 0, 0, 0, 0, 0, 0, 0, 0, 0, 0, 0, 0, 0, 0, 0, 0, 0, 0, 0, 0, 0, 0, 0, 0, 0, 0, 0, 0, 0, 0, 0, 0, 0, 0, 0, 0, 0, 0, 0, 0, 0, 0, 0, 0, 0, 0, 0, 0, 0, 0, 0, 0, 0, 0, 0, 0, 0, 0, 0, 0, 0, 0, 0, 0, 0, 0, 0, 0, 0, 0, 0, 0, 0, 0, 0, 0, 0, 0, 0, 0, 0, 0, 0, 0, 0, 0, 0, 0, 0, 0, 0, 0, 0, 0, 0, 0, 0, 0, 0, 0, 0, 0, 0, 0, 0, 0, 0, 0, 0, 0, 0, 0, 0, 0, 0, 0, 0, 0, 0, 0, 0, 0, 0, 0, 0, 0, 0, 0, 0, 0, 0, 0, 0, 0, 0, 0, 0, 0, 0, 0, 0, 0, 0, 0, 0, 0, 0, 0, 0, 0, 0, 0, 0, 0, 0, 0, 0, 0, 0, 0, 0, 0, 0, 0, 0, 0, 0, 0, 0, 0, 0, 0, 0, 0, 0, 0, 0, 0, 0, 0, 0, 0, 0, 0, 0, 0, 0, 0, 0, 0])
me_cube_001.materials.append(mat_bomb)
me_cube_001.materials.append(mat_bombrope)
me_cube_001.use_remesh_preserve_volume = False
me_cube_001.use_remesh_preserve_attributes = False
me_cube_001.use_mirror_vertex_groups = False
me_cube_001.update()

# ---- objects
ob_bomb = bpy.data.objects.new('Bomb', me_cube_001)
ob_lamp_002 = bpy.data.objects.new('Lamp.002', light_lamp_002)
ob_lamp_001 = bpy.data.objects.new('Lamp.001', light_lamp_001)
ob_lamp = bpy.data.objects.new('Lamp', light_lamp)
ob_camera = bpy.data.objects.new('Camera', cam_camera)

# ---- transforms, parenting, visibility, modifiers, constraints
ob_bomb.location = (0.0, 0.0, 0.5416)
ob_bomb.lineart.crease_threshold = 0.0
ob_lamp_002.location = (7.557, 3.115, 5.904)
ob_lamp_002.rotation_euler = (0.6503, 0.05522, 1.866)
ob_lamp_002.lock_rotations_4d = False
ob_lamp_002.empty_display_type = 'ARROWS'
ob_lamp_002.color = (0.0, 0.0, 0.0, 0.0)
ob_lamp_002.lineart.crease_threshold = 0.0
ob_lamp_001.location = (-5.698, -1.988, 5.904)
ob_lamp_001.rotation_euler = (0.6503, 0.05522, 1.866)
ob_lamp_001.lock_rotations_4d = False
ob_lamp_001.empty_display_type = 'ARROWS'
ob_lamp_001.color = (0.0, 0.0, 0.0, 0.0)
ob_lamp_001.lineart.crease_threshold = 0.0
ob_lamp.location = (2.868, -4.459, 5.904)
ob_lamp.rotation_euler = (0.6503, 0.05522, 1.866)
ob_lamp.lock_rotations_4d = False
ob_lamp.empty_display_type = 'ARROWS'
ob_lamp.color = (0.0, 0.0, 0.0, 0.0)
ob_lamp.lineart.crease_threshold = 0.0
ob_camera.location = (2.614, -6.303, 2.109)
ob_camera.rotation_euler = (1.242, 0.0108, 0.3957)
ob_camera.lock_rotations_4d = False
ob_camera.empty_display_type = 'ARROWS'
ob_camera.color = (0.0, 0.0, 0.0, 0.0)
ob_camera.display_type = 'WIRE'
ob_camera.lineart.crease_threshold = 0.0

# ---- collection membership
col_collection_1.objects.link(ob_bomb)
col_collection_1.objects.link(ob_lamp_002)
col_collection_1.objects.link(ob_lamp_001)
col_collection_1.objects.link(ob_lamp)
col_collection_1.objects.link(ob_camera)

# ---- scene / render settings (as saved in the file)
scene.camera = ob_camera
scene.frame_start = 1; scene.frame_end = 250; scene.frame_set(1)
scene.render.engine = 'BLENDER_EEVEE_NEXT'
scene.render.resolution_percentage = 50
scene.render.dither_intensity = 0.0
scene.cycles.use_denoising = False
scene.cycles.samples = 10
scene.cycles.sampling_pattern = 'TABULATED_SOBOL'
scene.cycles.light_sampling_threshold = 0.0
scene.cycles.use_adaptive_sampling = False
scene.cycles.use_light_tree = False
scene.cycles.blur_glossy = 0.0
scene.cycles.pixel_filter_type = 'GAUSSIAN'
scene.cycles.sample_clamp_indirect = 0.0
scene.view_settings.view_transform = 'Standard'
bpy.context.view_layer.update()
